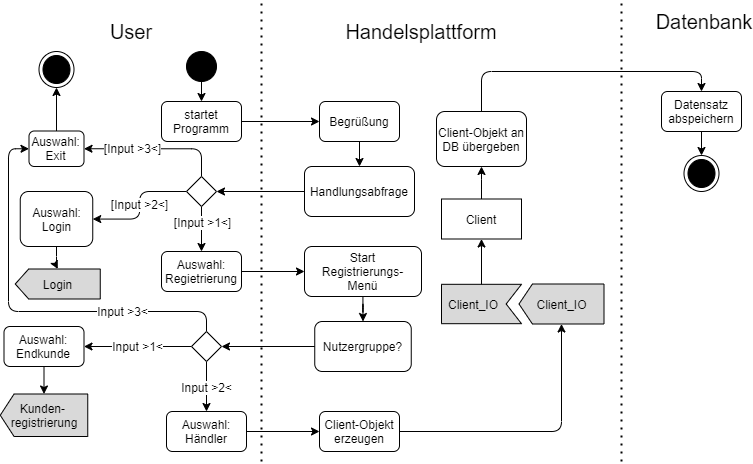

The diagram above was exported from draw.io. Its source (the exported page's mxGraphModel, read from the mxfile embedded in the PNG):
<mxGraphModel dx="1083" dy="1044" grid="1" gridSize="10" guides="1" tooltips="1" connect="1" arrows="1" fold="1" page="1" pageScale="1" pageWidth="1169" pageHeight="827" math="0" shadow="0">
  <root>
    <mxCell id="0" />
    <mxCell id="1" parent="0" />
    <mxCell id="WPlKu7ag9nUZJ6A5SAFR-41" value="" style="endArrow=none;dashed=1;html=1;dashPattern=1 3;strokeWidth=2;" edge="1" parent="1">
      <mxGeometry width="50" height="50" relative="1" as="geometry">
        <mxPoint x="480" y="490" as="sourcePoint" />
        <mxPoint x="480" y="30" as="targetPoint" />
      </mxGeometry>
    </mxCell>
    <mxCell id="WPlKu7ag9nUZJ6A5SAFR-2" value="" style="endArrow=none;dashed=1;html=1;dashPattern=1 3;strokeWidth=2;" edge="1" parent="1">
      <mxGeometry width="50" height="50" relative="1" as="geometry">
        <mxPoint x="840" y="490" as="sourcePoint" />
        <mxPoint x="840" y="30" as="targetPoint" />
      </mxGeometry>
    </mxCell>
    <mxCell id="WPlKu7ag9nUZJ6A5SAFR-4" value="User" style="text;html=1;strokeColor=none;fillColor=none;align=center;verticalAlign=middle;whiteSpace=wrap;rounded=0;fontSize=20;" vertex="1" parent="1">
      <mxGeometry x="330" y="50" width="40" height="20" as="geometry" />
    </mxCell>
    <mxCell id="WPlKu7ag9nUZJ6A5SAFR-5" value="Handelsplattform" style="text;html=1;strokeColor=none;fillColor=none;align=center;verticalAlign=middle;whiteSpace=wrap;rounded=0;fontSize=20;" vertex="1" parent="1">
      <mxGeometry x="620" y="50" width="40" height="20" as="geometry" />
    </mxCell>
    <mxCell id="WPlKu7ag9nUZJ6A5SAFR-7" value="Datenbank" style="text;html=1;strokeColor=none;fillColor=none;align=center;verticalAlign=middle;whiteSpace=wrap;rounded=0;fontSize=20;" vertex="1" parent="1">
      <mxGeometry x="902.5" y="40" width="40" height="20" as="geometry" />
    </mxCell>
    <mxCell id="WPlKu7ag9nUZJ6A5SAFR-10" style="edgeStyle=orthogonalEdgeStyle;rounded=0;orthogonalLoop=1;jettySize=auto;html=1;exitX=0.5;exitY=1;exitDx=0;exitDy=0;entryX=0.5;entryY=0;entryDx=0;entryDy=0;fontSize=12;fontColor=#FFFFFF;" edge="1" parent="1" source="WPlKu7ag9nUZJ6A5SAFR-8" target="WPlKu7ag9nUZJ6A5SAFR-9">
      <mxGeometry relative="1" as="geometry" />
    </mxCell>
    <mxCell id="WPlKu7ag9nUZJ6A5SAFR-8" value="" style="ellipse;whiteSpace=wrap;html=1;aspect=fixed;fillColor=#000000;" vertex="1" parent="1">
      <mxGeometry x="405" y="80" width="30" height="30" as="geometry" />
    </mxCell>
    <mxCell id="WPlKu7ag9nUZJ6A5SAFR-13" style="edgeStyle=orthogonalEdgeStyle;rounded=1;orthogonalLoop=1;jettySize=auto;html=1;fontSize=12;fontColor=#FFFFFF;" edge="1" parent="1" source="WPlKu7ag9nUZJ6A5SAFR-9" target="WPlKu7ag9nUZJ6A5SAFR-12">
      <mxGeometry relative="1" as="geometry" />
    </mxCell>
    <mxCell id="WPlKu7ag9nUZJ6A5SAFR-9" value="startet Programm" style="rounded=1;whiteSpace=wrap;html=1;fontSize=12;fillColor=#FFFFFF;" vertex="1" parent="1">
      <mxGeometry x="380" y="130" width="80" height="40" as="geometry" />
    </mxCell>
    <mxCell id="WPlKu7ag9nUZJ6A5SAFR-70" style="edgeStyle=orthogonalEdgeStyle;rounded=1;orthogonalLoop=1;jettySize=auto;html=1;exitX=0.5;exitY=1;exitDx=0;exitDy=0;entryX=0.5;entryY=0;entryDx=0;entryDy=0;fontSize=12;fontColor=#FFFFFF;" edge="1" parent="1" source="WPlKu7ag9nUZJ6A5SAFR-12" target="WPlKu7ag9nUZJ6A5SAFR-15">
      <mxGeometry relative="1" as="geometry" />
    </mxCell>
    <mxCell id="WPlKu7ag9nUZJ6A5SAFR-12" value="Begrüßung" style="rounded=1;whiteSpace=wrap;html=1;fontSize=12;fillColor=#FFFFFF;" vertex="1" parent="1">
      <mxGeometry x="538" y="130" width="80" height="40" as="geometry" />
    </mxCell>
    <mxCell id="WPlKu7ag9nUZJ6A5SAFR-61" style="edgeStyle=orthogonalEdgeStyle;rounded=1;orthogonalLoop=1;jettySize=auto;html=1;entryX=1;entryY=0.5;entryDx=0;entryDy=0;fontSize=12;fontColor=#FFFFFF;" edge="1" parent="1" source="WPlKu7ag9nUZJ6A5SAFR-15" target="WPlKu7ag9nUZJ6A5SAFR-17">
      <mxGeometry relative="1" as="geometry" />
    </mxCell>
    <mxCell id="WPlKu7ag9nUZJ6A5SAFR-15" value="Handlungsabfrage&lt;br&gt;" style="rounded=1;whiteSpace=wrap;html=1;fontSize=12;fillColor=#FFFFFF;" vertex="1" parent="1">
      <mxGeometry x="523" y="195" width="110" height="50" as="geometry" />
    </mxCell>
    <mxCell id="WPlKu7ag9nUZJ6A5SAFR-25" value="&lt;font color=&quot;#000000&quot;&gt;[Input &amp;gt;2&amp;lt;]&lt;/font&gt;" style="edgeStyle=orthogonalEdgeStyle;rounded=1;orthogonalLoop=1;jettySize=auto;html=1;fontSize=12;fontColor=#FFFFFF;exitX=0;exitY=0.5;exitDx=0;exitDy=0;" edge="1" parent="1" source="WPlKu7ag9nUZJ6A5SAFR-17" target="WPlKu7ag9nUZJ6A5SAFR-22">
      <mxGeometry relative="1" as="geometry">
        <mxPoint x="450" y="190" as="sourcePoint" />
      </mxGeometry>
    </mxCell>
    <mxCell id="WPlKu7ag9nUZJ6A5SAFR-64" style="edgeStyle=orthogonalEdgeStyle;rounded=1;orthogonalLoop=1;jettySize=auto;html=1;exitX=0.5;exitY=1;exitDx=0;exitDy=0;entryX=0.5;entryY=0;entryDx=0;entryDy=0;fontSize=12;fontColor=#FFFFFF;" edge="1" parent="1" source="WPlKu7ag9nUZJ6A5SAFR-17" target="WPlKu7ag9nUZJ6A5SAFR-21">
      <mxGeometry relative="1" as="geometry" />
    </mxCell>
    <mxCell id="WPlKu7ag9nUZJ6A5SAFR-69" value="&lt;font color=&quot;#000000&quot;&gt;[Input &amp;gt;1&amp;lt;]&lt;/font&gt;" style="edgeLabel;html=1;align=center;verticalAlign=middle;resizable=0;points=[];fontSize=12;fontColor=#FFFFFF;" vertex="1" connectable="0" parent="WPlKu7ag9nUZJ6A5SAFR-64">
      <mxGeometry x="-0.2797" relative="1" as="geometry">
        <mxPoint as="offset" />
      </mxGeometry>
    </mxCell>
    <mxCell id="WPlKu7ag9nUZJ6A5SAFR-65" value="&lt;font color=&quot;#000000&quot;&gt;[Input &amp;gt;3&amp;lt;]&lt;/font&gt;" style="edgeStyle=orthogonalEdgeStyle;rounded=1;orthogonalLoop=1;jettySize=auto;html=1;entryX=1;entryY=0.5;entryDx=0;entryDy=0;fontSize=12;fontColor=#FFFFFF;exitX=0.5;exitY=0;exitDx=0;exitDy=0;" edge="1" parent="1" source="WPlKu7ag9nUZJ6A5SAFR-17" target="WPlKu7ag9nUZJ6A5SAFR-23">
      <mxGeometry x="0.3458" relative="1" as="geometry">
        <mxPoint x="400" y="250" as="sourcePoint" />
        <mxPoint as="offset" />
      </mxGeometry>
    </mxCell>
    <mxCell id="WPlKu7ag9nUZJ6A5SAFR-17" value="" style="rhombus;whiteSpace=wrap;html=1;fillColor=#FFFFFF;fontSize=12;fontColor=#FFFFFF;" vertex="1" parent="1">
      <mxGeometry x="405" y="205" width="30" height="30" as="geometry" />
    </mxCell>
    <mxCell id="WPlKu7ag9nUZJ6A5SAFR-27" value="" style="edgeStyle=orthogonalEdgeStyle;rounded=1;orthogonalLoop=1;jettySize=auto;html=1;fontSize=12;fontColor=#FFFFFF;" edge="1" parent="1" source="WPlKu7ag9nUZJ6A5SAFR-22" target="WPlKu7ag9nUZJ6A5SAFR-26">
      <mxGeometry relative="1" as="geometry" />
    </mxCell>
    <mxCell id="WPlKu7ag9nUZJ6A5SAFR-22" value="Auswahl:&lt;br&gt;Login" style="rounded=1;whiteSpace=wrap;html=1;fontSize=12;fillColor=#FFFFFF;" vertex="1" parent="1">
      <mxGeometry x="238.75" y="220" width="72.5" height="55" as="geometry" />
    </mxCell>
    <mxCell id="WPlKu7ag9nUZJ6A5SAFR-38" value="" style="edgeStyle=orthogonalEdgeStyle;rounded=1;orthogonalLoop=1;jettySize=auto;html=1;fontSize=12;fontColor=#FFFFFF;" edge="1" parent="1" source="WPlKu7ag9nUZJ6A5SAFR-23" target="WPlKu7ag9nUZJ6A5SAFR-36">
      <mxGeometry relative="1" as="geometry" />
    </mxCell>
    <mxCell id="WPlKu7ag9nUZJ6A5SAFR-23" value="Auswahl:&lt;br&gt;Exit" style="rounded=1;whiteSpace=wrap;html=1;fontSize=12;fillColor=#FFFFFF;" vertex="1" parent="1">
      <mxGeometry x="247.5" y="159.5" width="55" height="35.5" as="geometry" />
    </mxCell>
    <mxCell id="WPlKu7ag9nUZJ6A5SAFR-73" style="edgeStyle=orthogonalEdgeStyle;rounded=1;orthogonalLoop=1;jettySize=auto;html=1;entryX=0;entryY=0.5;entryDx=0;entryDy=0;fontSize=12;fontColor=#FFFFFF;" edge="1" parent="1" source="WPlKu7ag9nUZJ6A5SAFR-21" target="WPlKu7ag9nUZJ6A5SAFR-72">
      <mxGeometry relative="1" as="geometry" />
    </mxCell>
    <mxCell id="WPlKu7ag9nUZJ6A5SAFR-21" value="Auswahl:&lt;br&gt;Regietrierung" style="rounded=1;whiteSpace=wrap;html=1;fontSize=12;fillColor=#FFFFFF;" vertex="1" parent="1">
      <mxGeometry x="380" y="280" width="80" height="40" as="geometry" />
    </mxCell>
    <mxCell id="WPlKu7ag9nUZJ6A5SAFR-26" value="&lt;font color=&quot;#000000&quot;&gt;Login&lt;/font&gt;" style="shape=offPageConnector;whiteSpace=wrap;html=1;fontSize=12;fontColor=#FFFFFF;rotation=90;size=0.15789473684210525;horizontal=0;fillColor=#D9D9D9;" vertex="1" parent="1">
      <mxGeometry x="261.25" y="270" width="30" height="85" as="geometry" />
    </mxCell>
    <mxCell id="WPlKu7ag9nUZJ6A5SAFR-36" value="" style="ellipse;html=1;shape=endState;fillColor=#000000;fontSize=12;fontColor=#FFFFFF;" vertex="1" parent="1">
      <mxGeometry x="257.5" y="80" width="35" height="36" as="geometry" />
    </mxCell>
    <mxCell id="WPlKu7ag9nUZJ6A5SAFR-77" style="edgeStyle=orthogonalEdgeStyle;rounded=1;orthogonalLoop=1;jettySize=auto;html=1;entryX=1;entryY=0.5;entryDx=0;entryDy=0;fontSize=12;fontColor=#FFFFFF;" edge="1" parent="1" source="WPlKu7ag9nUZJ6A5SAFR-39" target="WPlKu7ag9nUZJ6A5SAFR-42">
      <mxGeometry relative="1" as="geometry" />
    </mxCell>
    <mxCell id="WPlKu7ag9nUZJ6A5SAFR-39" value="Nutzergruppe?" style="rounded=1;whiteSpace=wrap;html=1;fontSize=12;fillColor=#FFFFFF;" vertex="1" parent="1">
      <mxGeometry x="533.25" y="350" width="96.5" height="50" as="geometry" />
    </mxCell>
    <mxCell id="WPlKu7ag9nUZJ6A5SAFR-81" value="&lt;font color=&quot;#000000&quot;&gt;Input &amp;gt;1&amp;lt;&lt;/font&gt;" style="edgeStyle=orthogonalEdgeStyle;rounded=1;orthogonalLoop=1;jettySize=auto;html=1;fontSize=12;fontColor=#FFFFFF;entryX=1;entryY=0.5;entryDx=0;entryDy=0;" edge="1" parent="1" source="WPlKu7ag9nUZJ6A5SAFR-42" target="WPlKu7ag9nUZJ6A5SAFR-83">
      <mxGeometry relative="1" as="geometry">
        <mxPoint x="330" y="420" as="targetPoint" />
      </mxGeometry>
    </mxCell>
    <mxCell id="WPlKu7ag9nUZJ6A5SAFR-85" style="edgeStyle=orthogonalEdgeStyle;rounded=1;orthogonalLoop=1;jettySize=auto;html=1;exitX=0.5;exitY=0;exitDx=0;exitDy=0;entryX=0;entryY=0.5;entryDx=0;entryDy=0;fontSize=12;fontColor=#FFFFFF;" edge="1" parent="1" source="WPlKu7ag9nUZJ6A5SAFR-42" target="WPlKu7ag9nUZJ6A5SAFR-23">
      <mxGeometry relative="1" as="geometry">
        <Array as="points">
          <mxPoint x="425" y="340" />
          <mxPoint x="227" y="340" />
          <mxPoint x="227" y="177" />
        </Array>
      </mxGeometry>
    </mxCell>
    <mxCell id="WPlKu7ag9nUZJ6A5SAFR-86" value="&lt;font color=&quot;#000000&quot;&gt;Input &amp;gt;3&amp;lt;&lt;/font&gt;" style="edgeLabel;html=1;align=center;verticalAlign=middle;resizable=0;points=[];fontSize=12;fontColor=#FFFFFF;" vertex="1" connectable="0" parent="WPlKu7ag9nUZJ6A5SAFR-85">
      <mxGeometry x="-0.4792" y="-1" relative="1" as="geometry">
        <mxPoint as="offset" />
      </mxGeometry>
    </mxCell>
    <mxCell id="WPlKu7ag9nUZJ6A5SAFR-87" value="&lt;font color=&quot;#000000&quot;&gt;Input &amp;gt;2&amp;lt;&lt;/font&gt;" style="edgeStyle=orthogonalEdgeStyle;rounded=1;orthogonalLoop=1;jettySize=auto;html=1;entryX=0.5;entryY=0;entryDx=0;entryDy=0;fontSize=12;fontColor=#FFFFFF;" edge="1" parent="1" source="WPlKu7ag9nUZJ6A5SAFR-42" target="WPlKu7ag9nUZJ6A5SAFR-46">
      <mxGeometry relative="1" as="geometry" />
    </mxCell>
    <mxCell id="WPlKu7ag9nUZJ6A5SAFR-42" value="" style="rhombus;whiteSpace=wrap;html=1;fillColor=#FFFFFF;fontSize=12;fontColor=#FFFFFF;" vertex="1" parent="1">
      <mxGeometry x="410" y="360" width="30" height="30" as="geometry" />
    </mxCell>
    <mxCell id="WPlKu7ag9nUZJ6A5SAFR-53" style="edgeStyle=orthogonalEdgeStyle;rounded=1;orthogonalLoop=1;jettySize=auto;html=1;entryX=0;entryY=0.5;entryDx=0;entryDy=0;fontSize=12;fontColor=#FFFFFF;" edge="1" parent="1" source="WPlKu7ag9nUZJ6A5SAFR-46" target="WPlKu7ag9nUZJ6A5SAFR-52">
      <mxGeometry relative="1" as="geometry" />
    </mxCell>
    <mxCell id="WPlKu7ag9nUZJ6A5SAFR-46" value="Auswahl:&lt;br&gt;Händler" style="rounded=1;whiteSpace=wrap;html=1;fontSize=12;fillColor=#FFFFFF;" vertex="1" parent="1">
      <mxGeometry x="385" y="440" width="80" height="40" as="geometry" />
    </mxCell>
    <mxCell id="WPlKu7ag9nUZJ6A5SAFR-96" style="edgeStyle=orthogonalEdgeStyle;rounded=1;orthogonalLoop=1;jettySize=auto;html=1;entryX=1;entryY=0.5;entryDx=0;entryDy=0;fontSize=12;fontColor=#000000;" edge="1" parent="1" source="WPlKu7ag9nUZJ6A5SAFR-52" target="WPlKu7ag9nUZJ6A5SAFR-88">
      <mxGeometry relative="1" as="geometry" />
    </mxCell>
    <mxCell id="WPlKu7ag9nUZJ6A5SAFR-52" value="Client-Objekt erzeugen" style="rounded=1;whiteSpace=wrap;html=1;fontSize=12;fillColor=#FFFFFF;" vertex="1" parent="1">
      <mxGeometry x="538" y="440" width="80" height="40" as="geometry" />
    </mxCell>
    <mxCell id="WPlKu7ag9nUZJ6A5SAFR-79" style="edgeStyle=orthogonalEdgeStyle;rounded=1;orthogonalLoop=1;jettySize=auto;html=1;entryX=0.5;entryY=0;entryDx=0;entryDy=0;fontSize=12;fontColor=#FFFFFF;" edge="1" parent="1" source="WPlKu7ag9nUZJ6A5SAFR-72" target="WPlKu7ag9nUZJ6A5SAFR-39">
      <mxGeometry relative="1" as="geometry" />
    </mxCell>
    <mxCell id="WPlKu7ag9nUZJ6A5SAFR-72" value="Start&lt;br&gt;Registrierungs-&lt;br&gt;Menü" style="rounded=1;whiteSpace=wrap;html=1;fontSize=12;fillColor=#FFFFFF;" vertex="1" parent="1">
      <mxGeometry x="523" y="275" width="117" height="50" as="geometry" />
    </mxCell>
    <mxCell id="WPlKu7ag9nUZJ6A5SAFR-49" value="&lt;font color=&quot;#000000&quot;&gt;Kunden-&amp;nbsp;&lt;br&gt;registrierung&lt;br&gt;&lt;/font&gt;" style="shape=offPageConnector;whiteSpace=wrap;html=1;fontSize=12;fontColor=#FFFFFF;rotation=90;size=0.15789473684210525;horizontal=0;fillColor=#D9D9D9;" vertex="1" parent="1">
      <mxGeometry x="241.25" y="400" width="42.5" height="87.5" as="geometry" />
    </mxCell>
    <mxCell id="WPlKu7ag9nUZJ6A5SAFR-84" style="edgeStyle=orthogonalEdgeStyle;rounded=1;orthogonalLoop=1;jettySize=auto;html=1;exitX=0.5;exitY=1;exitDx=0;exitDy=0;entryX=0;entryY=0.5;entryDx=0;entryDy=0;fontSize=12;fontColor=#FFFFFF;" edge="1" parent="1" source="WPlKu7ag9nUZJ6A5SAFR-83" target="WPlKu7ag9nUZJ6A5SAFR-49">
      <mxGeometry relative="1" as="geometry" />
    </mxCell>
    <mxCell id="WPlKu7ag9nUZJ6A5SAFR-83" value="Auswahl:&lt;br&gt;Endkunde" style="rounded=1;whiteSpace=wrap;html=1;fontSize=12;fillColor=#FFFFFF;" vertex="1" parent="1">
      <mxGeometry x="222.5" y="355" width="80" height="40" as="geometry" />
    </mxCell>
    <mxCell id="WPlKu7ag9nUZJ6A5SAFR-88" value="&lt;font color=&quot;#000000&quot;&gt;Client_IO&lt;/font&gt;" style="shape=offPageConnector;whiteSpace=wrap;html=1;fontSize=12;fontColor=#FFFFFF;rotation=90;size=0.15789473684210525;horizontal=0;fillColor=#D9D9D9;" vertex="1" parent="1">
      <mxGeometry x="760" y="290" width="40" height="85" as="geometry" />
    </mxCell>
    <mxCell id="WPlKu7ag9nUZJ6A5SAFR-93" value="" style="group" vertex="1" connectable="0" parent="1">
      <mxGeometry x="660" y="312.80999999999995" width="80" height="39.38000000000011" as="geometry" />
    </mxCell>
    <mxCell id="WPlKu7ag9nUZJ6A5SAFR-91" value="" style="html=1;shadow=0;dashed=0;align=center;verticalAlign=middle;shape=mxgraph.arrows2.arrow;dy=0;dx=0;notch=15.33;strokeColor=#000000;fontSize=12;rotation=-180;fillColor=#D9D9D9;" vertex="1" parent="WPlKu7ag9nUZJ6A5SAFR-93">
      <mxGeometry y="5.684341886080802e-14" width="80" height="39.38" as="geometry" />
    </mxCell>
    <mxCell id="WPlKu7ag9nUZJ6A5SAFR-92" value="Client_IO" style="text;html=1;strokeColor=none;fillColor=none;align=center;verticalAlign=middle;whiteSpace=wrap;rounded=0;fontSize=12;fontColor=#000000;" vertex="1" parent="WPlKu7ag9nUZJ6A5SAFR-93">
      <mxGeometry x="12" y="9.690000000000055" width="40" height="20" as="geometry" />
    </mxCell>
    <mxCell id="WPlKu7ag9nUZJ6A5SAFR-98" style="edgeStyle=orthogonalEdgeStyle;rounded=1;orthogonalLoop=1;jettySize=auto;html=1;exitX=0.5;exitY=0;exitDx=0;exitDy=0;fontSize=12;fontColor=#000000;" edge="1" parent="1" source="WPlKu7ag9nUZJ6A5SAFR-94" target="WPlKu7ag9nUZJ6A5SAFR-97">
      <mxGeometry relative="1" as="geometry" />
    </mxCell>
    <mxCell id="WPlKu7ag9nUZJ6A5SAFR-94" value="&lt;font color=&quot;#000000&quot;&gt;Client&lt;/font&gt;" style="rounded=0;whiteSpace=wrap;html=1;strokeColor=#000000;fontSize=12;fontColor=#FFFFFF;fillColor=#FFFFFF;" vertex="1" parent="1">
      <mxGeometry x="660" y="227.5" width="80" height="40" as="geometry" />
    </mxCell>
    <mxCell id="WPlKu7ag9nUZJ6A5SAFR-95" value="" style="edgeStyle=orthogonalEdgeStyle;rounded=1;orthogonalLoop=1;jettySize=auto;html=1;fontSize=12;fontColor=#000000;" edge="1" parent="1" source="WPlKu7ag9nUZJ6A5SAFR-91" target="WPlKu7ag9nUZJ6A5SAFR-94">
      <mxGeometry relative="1" as="geometry" />
    </mxCell>
    <mxCell id="WPlKu7ag9nUZJ6A5SAFR-100" style="edgeStyle=orthogonalEdgeStyle;rounded=1;orthogonalLoop=1;jettySize=auto;html=1;entryX=0.5;entryY=0;entryDx=0;entryDy=0;fontSize=12;fontColor=#000000;exitX=0.5;exitY=0;exitDx=0;exitDy=0;" edge="1" parent="1" source="WPlKu7ag9nUZJ6A5SAFR-97" target="WPlKu7ag9nUZJ6A5SAFR-99">
      <mxGeometry relative="1" as="geometry" />
    </mxCell>
    <mxCell id="WPlKu7ag9nUZJ6A5SAFR-97" value="Client-Objekt an DB übergeben" style="rounded=1;whiteSpace=wrap;html=1;fontSize=12;fillColor=#FFFFFF;" vertex="1" parent="1">
      <mxGeometry x="655" y="140" width="90" height="55" as="geometry" />
    </mxCell>
    <mxCell id="WPlKu7ag9nUZJ6A5SAFR-103" style="edgeStyle=orthogonalEdgeStyle;rounded=1;orthogonalLoop=1;jettySize=auto;html=1;fontSize=12;fontColor=#000000;" edge="1" parent="1" source="WPlKu7ag9nUZJ6A5SAFR-99" target="WPlKu7ag9nUZJ6A5SAFR-101">
      <mxGeometry relative="1" as="geometry" />
    </mxCell>
    <mxCell id="WPlKu7ag9nUZJ6A5SAFR-99" value="Datensatz abspeichern" style="rounded=1;whiteSpace=wrap;html=1;fontSize=12;fillColor=#FFFFFF;" vertex="1" parent="1">
      <mxGeometry x="880" y="120" width="80" height="40" as="geometry" />
    </mxCell>
    <mxCell id="WPlKu7ag9nUZJ6A5SAFR-101" value="" style="ellipse;html=1;shape=endState;fillColor=#000000;fontSize=12;fontColor=#FFFFFF;" vertex="1" parent="1">
      <mxGeometry x="902.5" y="184" width="35" height="36" as="geometry" />
    </mxCell>
  </root>
</mxGraphModel>